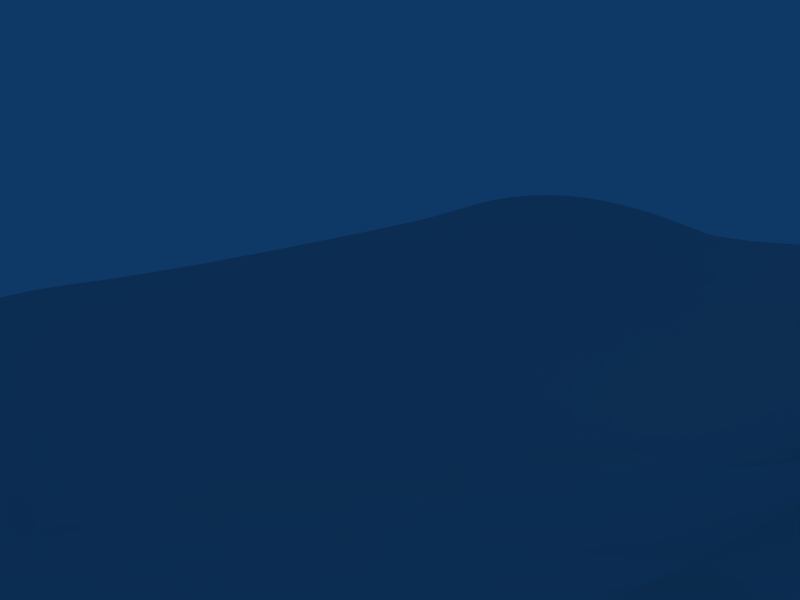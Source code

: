 # Source: sunshine.blend  (saved by Blender 2.49.2; exported with 4.5.12 LTS)
import bpy
from mathutils import Matrix  # noqa: F401  (used for matrix-valued properties, if any)

bpy.ops.wm.read_factory_settings(use_empty=True)
scene = bpy.context.scene
scene.name = 'Scene'

# ---- collections
col_collection_1 = bpy.data.collections.new('Collection 1'); scene.collection.children.link(col_collection_1)

# ---- materials (node trees are filled in below, after node groups)
mat_material_001 = bpy.data.materials.new('Material.001')
mat_material_001.alpha_threshold = 0.0
mat_material_001.roughness = 0.5
mat_material_001.specular_intensity = 0.0
mat_material_001.line_color = (0.0, 0.0, 0.0, 1.0)

# ---- material node trees

# ---- world
world_world = bpy.data.worlds.new('World'); scene.world = world_world
world_world.color = (0.05656, 0.2208, 0.4)
world_world.use_sun_shadow = False
world_world.sun_shadow_jitter_overblur = 0.0
world_world.cycles.sampling_method = 'MANUAL'
world_world.cycles.sample_map_resolution = 256

# ---- cameras
cam_camera = bpy.data.cameras.new('Camera')
cam_camera.passepartout_alpha = 0.2
cam_camera.clip_end = 100.0
cam_camera.lens = 35.0
cam_camera.ortho_scale = 7.314
cam_camera.show_passepartout = False
cam_camera.show_safe_areas = True
cam_camera.dof.focus_distance = 0.0
cam_camera.dof.aperture_fstop = 128.0

# ---- lights
light_spot = bpy.data.lights.new('Spot', 'POINT')
light_spot.transmission_factor = 0.0
light_spot.cutoff_distance = 30.0
light_spot.energy = 100.0
light_spot.shadow_buffer_clip_start = 1.001
light_spot.shadow_soft_size = 1.0
light_spot.shadow_maximum_resolution = 0.006
light_spot.use_absolute_resolution = True
light_spot.cycles.use_multiple_importance_sampling = False

# ---- meshes
me_plane = bpy.data.meshes.new('Plane')
me_plane.from_pydata([(0.8056, 0.8056, 0.04762), (0.8056, -0.8056, 0.04762), (-0.8056, -0.8056, 0.04762), (-0.8056, 0.8056, 0.04762), (0.8952, 0.2984, 0.04762), (0.8952, -0.2984, 0.04762), (-0.7952, -0.2984, 0.04762), (-0.7952, 0.2984, 0.04762), (0.2984, -0.8952, 0.04762), (-0.2984, -0.8952, 0.04762), (0.2984, 0.8952, 0.04762), (-0.2984, 0.8952, 0.04762), (-0.3333, 0.3333, 0.09134), (0.3333, 0.3333, 0.1385), (0.3333, -0.3333, 0.2052), (-0.3333, -0.3333, 0.1199), (-0.5968, -0.8952, 0.04762), (-0.5968, 0.8952, 0.04762), (-0.6667, 0.3333, 0.1667), (-0.6667, -0.3333, 0.1667), (0.8952, -0.5968, 0.04762), (-0.8952, -0.5968, 0.04762), (-0.3333, -0.6667, 0.1667), (0.3333, -0.6667, 0.5952), (-0.6667, -0.6667, 0.1667), (0.5968, -0.8952, 0.04762), (0.5968, 0.8952, 0.04762), (0.7333, 0.3333, 1.024), (0.7333, -0.3333, 1.024), (0.6667, -0.6667, 1.024), (0.8952, 0.5968, 0.04762), (-0.8952, 0.5968, 0.04762), (-0.3333, 0.6667, 0.1667), (0.3333, 0.6667, 0.5952), (-0.6667, 0.6667, 0.1667), (0.6667, 0.6667, 1.024), (-0.3333, 1.788e-07, 0.09134), (0.3333, 5.96e-08, 0.2052), (-0.1111, 0.3333, 0.05801), (0.1111, 0.3333, 0.1533), (0.1111, -0.3333, 0.12), (-0.1111, -0.3333, 0.09134)], [], [(6, 19, 18, 7), (8, 23, 22, 9), (16, 24, 21, 2), (24, 19, 6, 21), (9, 22, 24, 16), (22, 15, 19, 24), (28, 5, 4, 27), (20, 29, 25, 1), (29, 23, 8, 25), (5, 28, 29, 20), (28, 14, 23, 29), (33, 10, 11, 32), (18, 34, 31, 7), (34, 17, 3, 31), (12, 32, 34, 18), (32, 11, 17, 34), (27, 35, 33, 13), (35, 26, 10, 33), (4, 30, 35, 27), (30, 0, 26, 35), (36, 18, 19), (15, 36, 19), (36, 12, 18), (37, 28, 27), (13, 37, 27), (37, 14, 28), (40, 41, 22, 23), (14, 40, 23), (41, 15, 22), (38, 39, 33, 32), (12, 38, 32), (39, 13, 33), (41, 40, 37, 36), (15, 41, 36), (40, 14, 37), (39, 38, 36, 37), (13, 39, 37), (38, 12, 36)])
me_plane.polygons.foreach_set('use_smooth', [True] * 38)
_uv = me_plane.uv_layers.new(name='UVTex')
_uv.uv.foreach_set('vector', [4.5, 1.809, 3.055, 1.76, 3.055, -0.7667, 4.492, -0.8157, -0.8118, 4.476, -0.7639, 3.029, 1.758, 3.027, 1.787, 4.476, 3.112, 4.424, 3.017, 3.013, 4.426, 3.132, 4.415, 4.435, 3.017, 3.013, 3.055, 1.76, 4.5, 1.809, 4.426, 3.132, 1.787, 4.476, 1.758, 3.027, 3.017, 3.013, 3.112, 4.424, 1.758, 3.027, 1.643, 1.604, 3.055, 1.76, 3.017, 3.013, -2.053, 1.746, -3.5, 1.775, -3.48, -0.841, -2.048, -0.7796, -3.44, 3.103, -2.026, 3.0, -2.136, 4.411, -3.442, 4.409, -2.026, 3.0, -0.7639, 3.029, -0.8118, 4.476, -2.136, 4.411, -3.5, 1.775, -2.053, 1.746, -2.026, 3.0, -3.44, 3.103, -2.053, 1.746, -0.5863, 1.557, -0.7639, 3.029, -2.026, 3.0, -0.7479, -2.051, -0.7923, -3.481, 1.8, -3.477, 1.759, -2.042, 3.055, -0.7667, 3.018, -2.021, 4.437, -2.125, 4.492, -0.8157, 3.018, -2.021, 3.106, -3.438, 4.428, -3.447, 4.437, -2.125, 1.588, -0.5751, 1.759, -2.042, 3.018, -2.021, 3.055, -0.7667, 1.759, -2.042, 1.8, -3.477, 3.106, -3.438, 3.018, -2.021, -2.048, -0.7796, -2.006, -2.032, -0.7479, -2.051, -0.6372, -0.6237, -2.006, -2.032, -2.091, -3.442, -0.7923, -3.481, -0.7479, -2.051, -3.48, -0.841, -3.417, -2.142, -2.006, -2.032, -2.048, -0.7796, -3.417, -2.142, -3.404, -3.455, -2.091, -3.442, -2.006, -2.032, 1.608, 0.4728, 3.055, -0.7667, 3.055, 1.76, 1.643, 1.604, 1.608, 0.4728, 3.055, 1.76, 1.608, 0.4728, 1.588, -0.5751, 3.055, -0.7667, -0.6039, 0.5078, -2.053, 1.746, -2.048, -0.7796, -0.6372, -0.6237, -0.6039, 0.5078, -2.048, -0.7796, -0.6039, 0.5078, -0.5863, 1.557, -2.053, 1.746, 0.1466, 1.615, 0.8899, 1.556, 1.758, 3.027, -0.7639, 3.029, -0.5863, 1.557, 0.1466, 1.615, -0.7639, 3.029, 0.8899, 1.556, 1.643, 1.604, 1.758, 3.027, 0.8573, -0.6322, 0.1155, -0.5742, -0.7479, -2.051, 1.759, -2.042, 1.588, -0.5751, 0.8573, -0.6322, 1.759, -2.042, 0.1155, -0.5742, -0.6372, -0.6237, -0.7479, -2.051, 0.8899, 1.556, 0.1466, 1.615, -0.6039, 0.5078, 1.608, 0.4728, 1.643, 1.604, 0.8899, 1.556, 1.608, 0.4728, 0.1466, 1.615, -0.5863, 1.557, -0.6039, 0.5078, 0.1155, -0.5742, 0.8573, -0.6322, 1.608, 0.4728, -0.6039, 0.5078, -0.6372, -0.6237, 0.1155, -0.5742, -0.6039, 0.5078, 0.8573, -0.6322, 1.588, -0.5751, 1.608, 0.4728])
me_plane.materials.append(mat_material_001)
me_plane.use_remesh_preserve_volume = False
me_plane.use_remesh_preserve_attributes = False
me_plane.use_mirror_vertex_groups = False
me_plane.update()

# ---- objects
ob_plane = bpy.data.objects.new('Plane', me_plane)
ob_lamp = bpy.data.objects.new('Lamp', light_spot)
ob_camera = bpy.data.objects.new('Camera', cam_camera)

# ---- transforms, parenting, visibility, modifiers, constraints
ob_plane.location = (0.0, 0.0, -1.0)
ob_plane.scale = (30.0, 30.0, 21.0)
ob_plane.lock_rotations_4d = False
ob_plane.empty_display_type = 'ARROWS'
ob_plane.lineart.crease_threshold = 0.0
_m = ob_plane.modifiers.new('Subsurf', 'SUBSURF')
_m.uv_smooth = 'PRESERVE_CORNERS'
_m.quality = 2
_m.show_only_control_edges = False
ob_lamp.location = (8.076, 10.01, 20.9)
ob_lamp.rotation_euler = (0.6503, 0.05522, 1.866)
ob_lamp.lock_rotations_4d = False
ob_lamp.empty_display_type = 'ARROWS'
ob_lamp.color = (0.0, 0.0, 0.0, 0.0)
ob_lamp.lineart.crease_threshold = 0.0
ob_camera.location = (24.32, -17.4, 21.15)
ob_camera.rotation_euler = (1.109, 0.01082, 1.085)
ob_camera.scale = (1.784, 1.784, 1.784)
ob_camera.lock_rotations_4d = False
ob_camera.empty_display_type = 'ARROWS'
ob_camera.color = (0.0, 0.0, 0.0, 0.0)
ob_camera.display_type = 'WIRE'
ob_camera.lineart.crease_threshold = 0.0

# ---- collection membership
col_collection_1.objects.link(ob_plane)
col_collection_1.objects.link(ob_lamp)
col_collection_1.objects.link(ob_camera)

# ---- scene / render settings (as saved in the file)
scene.camera = ob_camera
scene.frame_start = 1; scene.frame_end = 250; scene.frame_set(1)
scene.render.engine = 'BLENDER_EEVEE_NEXT'
scene.render.image_settings.file_format = 'JPEG'
scene.render.image_settings.color_mode = 'RGB'
scene.render.image_settings.compression = 90
scene.render.resolution_x = 800
scene.render.resolution_y = 600
scene.render.pixel_aspect_x = 100.0
scene.render.pixel_aspect_y = 100.0
scene.render.fps = 25
scene.render.dither_intensity = 0.0
scene.render.use_compositing = False
scene.render.use_sequencer = False
scene.render.bake_margin = 2
scene.render.bake_bias = 0.0
scene.render.use_stamp_time = False
scene.render.use_stamp_date = False
scene.render.use_stamp_frame = False
scene.render.use_stamp_camera = False
scene.render.use_stamp_scene = False
scene.render.use_stamp_filename = False
scene.render.use_stamp_render_time = False
scene.render.stamp_font_size = 0
scene.cycles.use_denoising = False
scene.cycles.samples = 10
scene.cycles.sampling_pattern = 'TABULATED_SOBOL'
scene.cycles.light_sampling_threshold = 0.0
scene.cycles.use_adaptive_sampling = False
scene.cycles.use_light_tree = False
scene.cycles.blur_glossy = 0.0
scene.cycles.volume_bounces = 1
scene.cycles.pixel_filter_type = 'GAUSSIAN'
scene.cycles.sample_clamp_indirect = 0.0
scene.view_settings.view_transform = 'Raw'
bpy.context.view_layer.update()
